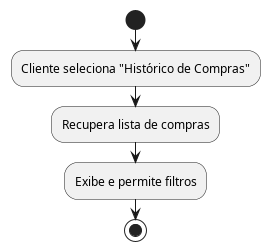

The diagram above was rendered by PlantUML. Its source (embedded in the PNG):
@startuml Historico_Compras
start
:Cliente seleciona "Histórico de Compras";
:Recupera lista de compras;
:Exibe e permite filtros;
stop
@enduml